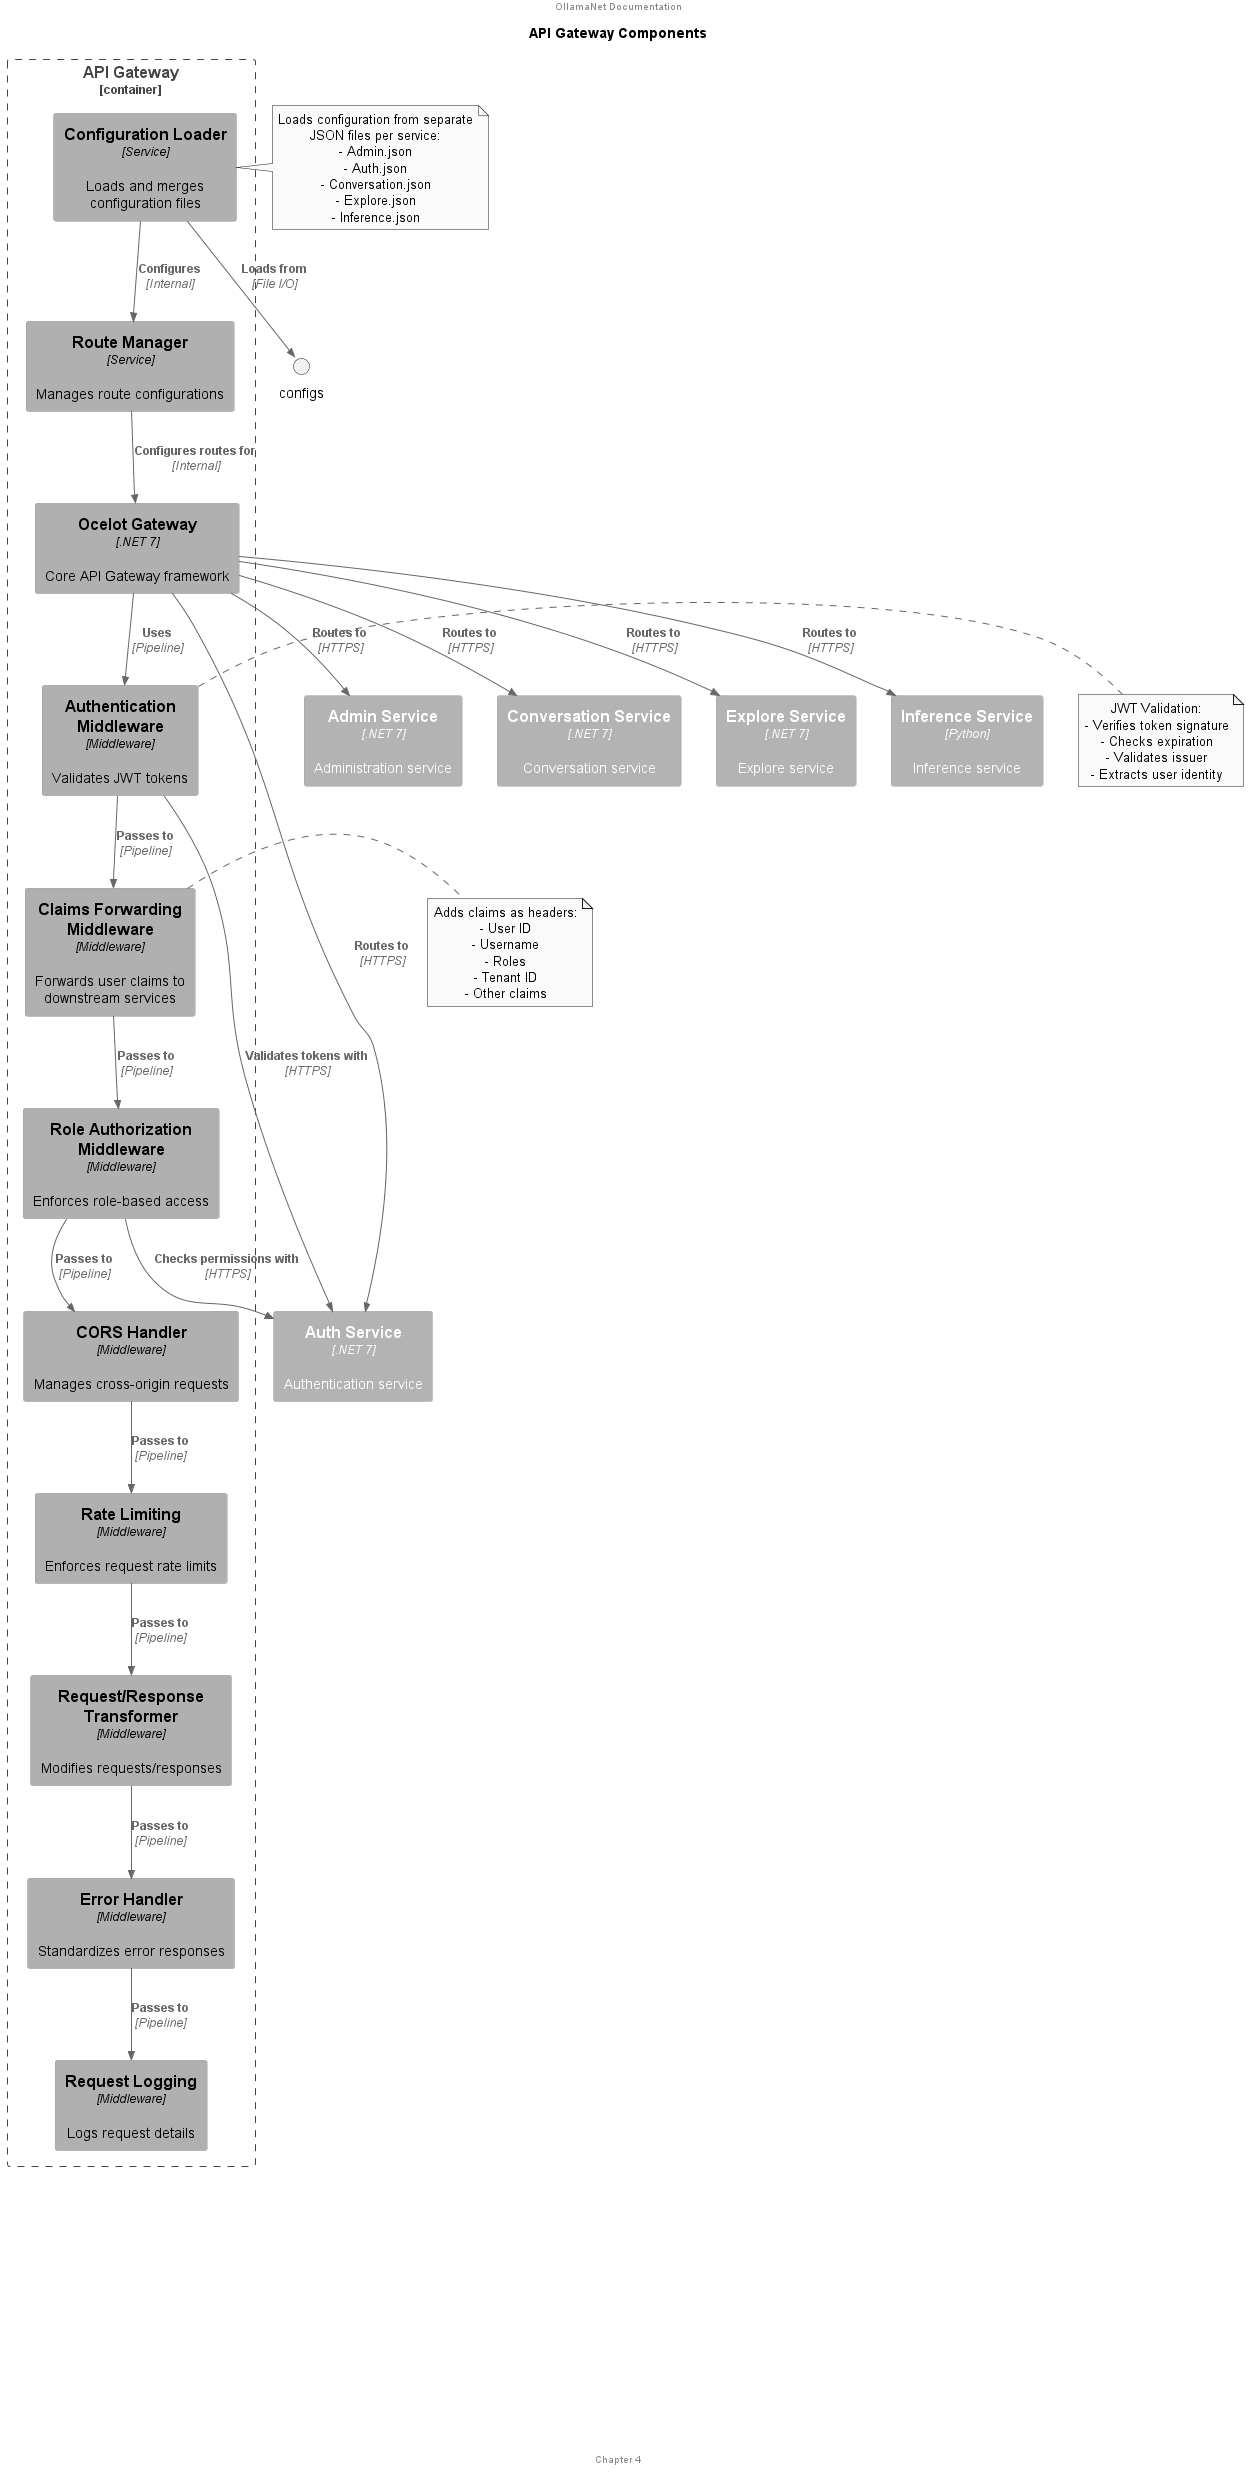

The diagram above was rendered by PlantUML. Its source (embedded in the PNG):
@startuml gateway_components

' Force black and white theme
skinparam monochrome true
skinparam shadowing false
skinparam backgroundColor white
skinparam defaultTextAlignment center

' Optional: tighten wrap and font styling for cleaner look
skinparam wrapWidth 200
skinparam handwritten false

!include https://raw.githubusercontent.com/plantuml-stdlib/C4-PlantUML/master/C4_Component.puml

title API Gateway Components

header OllamaNet Documentation
footer Chapter 4

LAYOUT_WITH_LEGEND()
skinparam wrapWidth 200
skinparam defaultTextAlignment center

Container_Boundary(gateway, "API Gateway") {
  Component(ocelot, "Ocelot Gateway", ".NET 7", "Core API Gateway framework")
  
  Component(config_loader, "Configuration Loader", "Service", "Loads and merges configuration files")
  Component(route_manager, "Route Manager", "Service", "Manages route configurations")
  
  Component(auth_middleware, "Authentication Middleware", "Middleware", "Validates JWT tokens")
  Component(claims_middleware, "Claims Forwarding Middleware", "Middleware", "Forwards user claims to downstream services")
  Component(role_middleware, "Role Authorization Middleware", "Middleware", "Enforces role-based access")
  
  Component(cors_handler, "CORS Handler", "Middleware", "Manages cross-origin requests")
  Component(error_handler, "Error Handler", "Middleware", "Standardizes error responses")
  Component(logging, "Request Logging", "Middleware", "Logs request details")
  
  Component(rate_limit, "Rate Limiting", "Middleware", "Enforces request rate limits")
  Component(transform, "Request/Response Transformer", "Middleware", "Modifies requests/responses")
}

Container_Ext(auth_service, "Auth Service", ".NET 7", "Authentication service")
Container_Ext(admin_service, "Admin Service", ".NET 7", "Administration service")
Container_Ext(conversation_service, "Conversation Service", ".NET 7", "Conversation service")
Container_Ext(explore_service, "Explore Service", ".NET 7", "Explore service")
Container_Ext(inference_service, "Inference Service", "Python", "Inference service")

' Configuration loading
Rel(config_loader, "configs", "Loads from", "File I/O")
Rel(config_loader, route_manager, "Configures", "Internal")
Rel(route_manager, ocelot, "Configures routes for", "Internal")

' Middleware pipeline
Rel(ocelot, auth_middleware, "Uses", "Pipeline")
Rel(auth_middleware, claims_middleware, "Passes to", "Pipeline")
Rel(claims_middleware, role_middleware, "Passes to", "Pipeline")
Rel(role_middleware, cors_handler, "Passes to", "Pipeline")
Rel(cors_handler, rate_limit, "Passes to", "Pipeline")
Rel(rate_limit, transform, "Passes to", "Pipeline")
Rel(transform, error_handler, "Passes to", "Pipeline")
Rel(error_handler, logging, "Passes to", "Pipeline")

' External integrations
Rel(auth_middleware, auth_service, "Validates tokens with", "HTTPS")
Rel(role_middleware, auth_service, "Checks permissions with", "HTTPS")

' Routing to services
Rel(ocelot, auth_service, "Routes to", "HTTPS")
Rel(ocelot, admin_service, "Routes to", "HTTPS")
Rel(ocelot, conversation_service, "Routes to", "HTTPS")
Rel(ocelot, explore_service, "Routes to", "HTTPS")
Rel(ocelot, inference_service, "Routes to", "HTTPS")

note right of config_loader
  Loads configuration from separate
  JSON files per service:
  - Admin.json
  - Auth.json
  - Conversation.json
  - Explore.json
  - Inference.json
end note

note right of auth_middleware
  JWT Validation:
  - Verifies token signature
  - Checks expiration
  - Validates issuer
  - Extracts user identity
end note

note right of claims_middleware
  Adds claims as headers:
  - User ID
  - Username
  - Roles
  - Tenant ID
  - Other claims
end note

legend right
  The API Gateway acts as the single entry point for all client requests,
  handling cross-cutting concerns including:
  
  - Request routing to appropriate services
  - Authentication and authorization
  - Claims forwarding to downstream services
  - Cross-origin resource sharing (CORS)
  - Rate limiting and throttling
  - Request/response transformation
  - Centralized error handling
  - Request logging
  
  The gateway uses a modular configuration approach with
  separate configuration files for each service.
end legend

@enduml